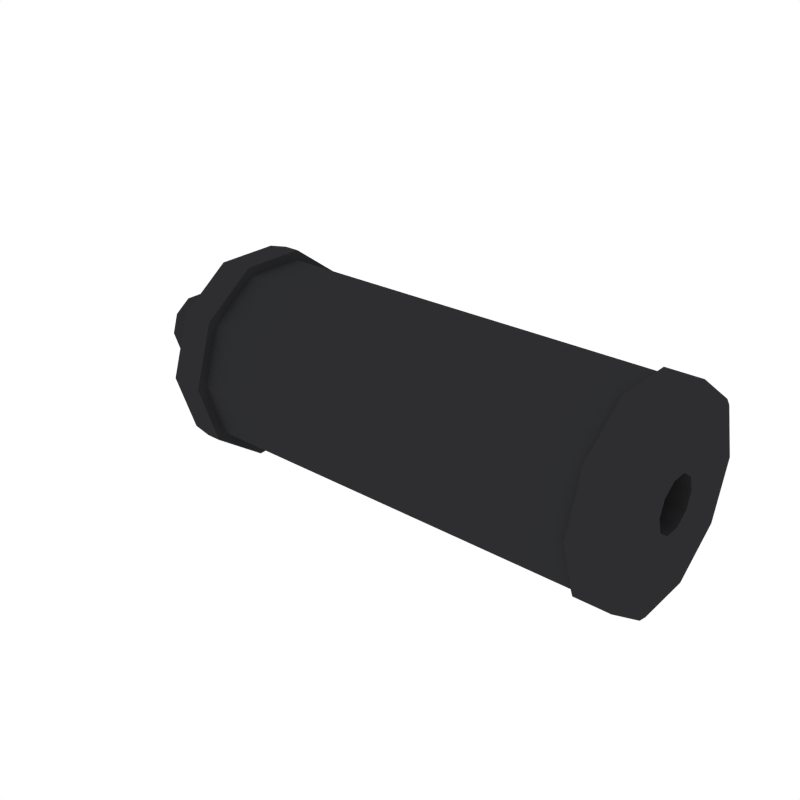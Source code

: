 # Source: Silencer_Short.blend  (saved by Blender 2.79.0; exported with 4.5.12 LTS)
import bpy
from mathutils import Matrix  # noqa: F401  (used for matrix-valued properties, if any)

bpy.ops.wm.read_factory_settings(use_empty=True)
scene = bpy.context.scene
scene.name = 'Scene'

# ---- collections
col_collection_1 = bpy.data.collections.new('Collection 1'); scene.collection.children.link(col_collection_1)

# ---- materials (node trees are filled in below, after node groups)
mat_black = bpy.data.materials.new('Black')
mat_black.alpha_threshold = 0.0
mat_black.diffuse_color = (0.02697, 0.02748, 0.0291, 1.0)
mat_black.roughness = 0.5

# ---- material node trees

# ---- world
world_world = bpy.data.worlds.new('World'); scene.world = world_world
world_world.color = (1.0, 1.0, 1.0)
world_world.use_sun_shadow = False
world_world.sun_shadow_jitter_overblur = 0.0
world_world.cycles.sampling_method = 'NONE'
world_world.cycles.sample_map_resolution = 256

# ---- meshes
me_cylinder_056 = bpy.data.meshes.new('Cylinder.056')
me_cylinder_056.from_pydata([(0.7789, 0.1507, 2.371e-07), (0.7789, 0.1219, -0.08858), (0.7789, 0.04657, -0.1433), (0.7789, -0.04657, -0.1433), (0.7789, -0.1219, -0.08858), (0.7789, -0.1507, 2.503e-07), (0.7789, -0.1219, 0.08858), (0.7789, -0.04657, 0.1433), (0.7789, 0.04657, 0.1433), (0.7789, 0.1219, 0.08858), (0.03637, 0.05252, -1.823e-07), (0.03637, 0.04249, -0.03087), (0.03637, 0.01623, -0.04995), (0.03637, -0.01623, -0.04995), (0.03637, -0.04249, -0.03087), (0.03637, -0.05252, -1.777e-07), (0.03637, -0.04249, 0.03087), (0.03637, -0.01623, 0.04995), (0.03637, 0.01623, 0.04995), (0.03637, 0.04249, 0.03087), (0.7789, 0.03363, -0.02444), (0.7789, 0.04157, 2.582e-07), (0.7789, 0.01285, -0.03954), (0.7789, -0.01285, -0.03954), (0.7789, -0.03363, -0.02444), (0.7789, -0.04157, 2.618e-07), (0.7789, -0.03363, 0.02444), (0.7789, -0.01285, 0.03954), (0.7789, 0.01285, 0.03954), (0.7789, 0.03363, 0.02444), (0.3518, 0.03363, -0.02444), (0.3518, 0.04157, 1.302e-07), (0.3518, 0.01285, -0.03954), (0.3518, -0.01285, -0.03954), (0.3518, -0.03363, -0.02444), (0.3518, -0.04157, 1.339e-07), (0.3518, -0.03363, 0.02444), (0.3518, -0.01285, 0.03954), (0.3518, 0.01285, 0.03954), (0.3518, 0.03363, 0.02444), (0.7123, 0.1507, 2.185e-07), (0.7123, 0.1219, -0.08858), (0.7123, 0.04657, -0.1433), (0.7123, -0.04657, -0.1433), (0.7123, -0.1219, -0.08858), (0.7123, -0.1507, 2.317e-07), (0.7123, -0.1219, 0.08858), (0.7123, -0.04657, 0.1433), (0.7123, 0.04657, 0.1433), (0.7123, 0.1219, 0.08858), (0.7729, 0.1279, -0.09293), (0.7729, 0.1581, 2.373e-07), (0.7187, 0.1581, 2.178e-07), (0.7729, 0.04886, -0.1504), (0.7729, -0.04886, -0.1504), (0.7729, -0.1279, -0.09293), (0.7729, -0.1581, 2.512e-07), (0.7729, -0.1279, 0.09293), (0.7729, -0.04886, 0.1504), (0.7729, 0.04886, 0.1504), (0.7729, 0.1279, 0.09293), (0.7187, 0.1279, -0.09293), (0.7187, 0.04886, -0.1504), (0.7187, -0.04886, -0.1504), (0.7187, -0.1279, -0.09293), (0.7187, -0.1581, 2.317e-07), (0.7187, -0.1279, 0.09293), (0.7187, -0.04886, 0.1504), (0.7187, 0.04886, 0.1504), (0.7187, 0.1279, 0.09293), (0.03595, 0.1459, -1.82e-07), (0.03595, 0.1181, -0.08577), (0.03595, 0.04509, -0.1388), (0.03595, -0.04509, -0.1388), (0.03595, -0.1181, -0.08577), (0.03595, -0.1459, -1.693e-07), (0.03595, -0.1181, 0.08577), (0.03595, -0.04509, 0.1388), (0.03595, 0.04509, 0.1388), (0.03595, 0.1181, 0.08577), (-0.09693, 0.05252, -1.823e-07), (-0.09693, 0.04249, -0.03087), (-0.09693, 0.01623, -0.04995), (-0.09693, -0.01623, -0.04995), (-0.09693, -0.04249, -0.03087), (-0.09693, -0.05252, -1.777e-07), (-0.09693, -0.04249, 0.03087), (-0.09693, -0.01623, 0.04995), (-0.09693, 0.01623, 0.04995), (-0.09693, 0.04249, 0.03087), (0.09279, 0.1507, -1.669e-07), (0.09279, 0.1219, -0.08858), (0.09279, 0.1219, 0.08858), (0.09279, 0.04657, -0.1433), (0.09279, -0.04657, -0.1433), (0.09279, -0.1219, -0.08858), (0.09279, -0.1507, -1.537e-07), (0.09279, -0.1219, 0.08858), (0.09279, -0.04657, 0.1433), (0.09279, 0.04657, 0.1433), (0.03595, 0.1605, -1.826e-07), (0.06832, 0.1657, -1.729e-07), (0.06832, 0.1341, -0.0974), (0.03595, 0.1298, -0.09432), (0.06832, 0.05121, -0.1576), (0.03595, 0.04959, -0.1526), (0.06832, -0.05121, -0.1576), (0.03595, -0.04959, -0.1526), (0.06832, -0.1341, -0.0974), (0.03595, -0.1298, -0.09432), (0.06832, -0.1657, -1.584e-07), (0.03595, -0.1605, -1.686e-07), (0.06832, -0.1341, 0.0974), (0.03595, -0.1298, 0.09432), (0.06832, -0.05121, 0.1576), (0.03595, -0.04959, 0.1526), (0.06832, 0.05121, 0.1576), (0.03595, 0.04959, 0.1526), (0.06832, 0.1341, 0.0974), (0.03595, 0.1298, 0.09432), (0.09279, 0.1341, -0.0974), (0.09279, 0.05121, -0.1576), (0.09279, -0.05121, -0.1576), (0.09279, -0.1341, -0.0974), (0.09279, -0.1657, -1.514e-07), (0.09279, -0.1341, 0.0974), (0.09279, -0.05121, 0.1576), (0.09279, 0.05121, 0.1576), (0.09279, 0.1657, -1.659e-07), (0.09279, 0.1341, 0.0974)], [], [(3, 4, 55, 54), (44, 43, 63, 64), (5, 6, 57, 56), (45, 44, 64, 65), (46, 45, 65, 66), (0, 1, 50, 51), (7, 8, 59, 58), (2, 3, 54, 53), (8, 28, 29, 9), (47, 46, 66, 67), (9, 0, 51, 60), (97, 46, 47, 98), (96, 45, 46, 97), (95, 44, 45, 96), (92, 49, 40, 90), (94, 43, 44, 95), (93, 42, 43, 94), (91, 41, 42, 93), (99, 48, 49, 92), (98, 47, 48, 99), (7, 27, 28, 8), (6, 26, 27, 7), (5, 25, 26, 6), (4, 24, 25, 5), (1, 20, 22, 2), (3, 23, 24, 4), (2, 22, 23, 3), (9, 29, 21, 0), (0, 21, 20, 1), (29, 28, 38, 39), (30, 31, 39, 38, 37, 36, 35, 34, 33, 32), (26, 25, 35, 36), (23, 22, 32, 33), (21, 29, 39, 31), (27, 26, 36, 37), (24, 23, 33, 34), (20, 21, 31, 30), (28, 27, 37, 38), (25, 24, 34, 35), (22, 20, 30, 32), (79, 70, 10, 19), (78, 79, 19, 18), (77, 78, 18, 17), (76, 77, 17, 16), (75, 76, 16, 15), (74, 75, 15, 14), (73, 74, 14, 13), (72, 73, 13, 12), (71, 72, 12, 11), (70, 71, 11, 10), (52, 51, 50, 61), (61, 50, 53, 62), (62, 53, 54, 63), (63, 54, 55, 64), (64, 55, 56, 65), (65, 56, 57, 66), (66, 57, 58, 67), (67, 58, 59, 68), (68, 59, 60, 69), (69, 60, 51, 52), (8, 9, 60, 59), (43, 42, 62, 63), (40, 49, 69, 52), (1, 2, 53, 50), (42, 41, 61, 62), (6, 7, 58, 57), (49, 48, 68, 69), (41, 40, 52, 61), (4, 5, 56, 55), (48, 47, 67, 68), (78, 77, 115, 117), (73, 72, 105, 107), (91, 93, 121, 120), (99, 92, 129, 127), (75, 74, 109, 111), (97, 98, 126, 125), (98, 99, 127, 126), (70, 79, 119, 100), (96, 97, 125, 124), (77, 76, 113, 115), (90, 40, 41, 91), (16, 17, 87, 86), (13, 14, 84, 83), (10, 11, 81, 80), (17, 18, 88, 87), (14, 15, 85, 84), (11, 12, 82, 81), (18, 19, 89, 88), (15, 16, 86, 85), (12, 13, 83, 82), (19, 10, 80, 89), (72, 71, 103, 105), (90, 91, 120, 128), (95, 96, 124, 123), (79, 78, 117, 119), (74, 73, 107, 109), (92, 90, 128, 129), (94, 95, 123, 122), (76, 75, 111, 113), (71, 70, 100, 103), (93, 94, 122, 121), (101, 102, 103, 100), (102, 104, 105, 103), (104, 106, 107, 105), (106, 108, 109, 107), (108, 110, 111, 109), (110, 112, 113, 111), (112, 114, 115, 113), (114, 116, 117, 115), (116, 118, 119, 117), (118, 101, 100, 119), (101, 128, 120, 102), (114, 126, 127, 116), (116, 127, 129, 118), (102, 120, 121, 104), (104, 121, 122, 106), (106, 122, 123, 108), (118, 129, 128, 101), (108, 123, 124, 110), (110, 124, 125, 112), (112, 125, 126, 114)])
me_cylinder_056.materials.append(mat_black)
me_cylinder_056.use_remesh_preserve_volume = False
me_cylinder_056.use_remesh_preserve_attributes = False
me_cylinder_056.use_mirror_vertex_groups = False
me_cylinder_056.update()

# ---- objects
ob_silencer_short = bpy.data.objects.new('Silencer_Short', me_cylinder_056)

# ---- transforms, parenting, visibility, modifiers, constraints
ob_silencer_short.location = (0.0, 0.0, 0.0)
ob_silencer_short.lineart.crease_threshold = 0.0

# ---- collection membership
col_collection_1.objects.link(ob_silencer_short)

# ---- scene / render settings (as saved in the file)
scene.frame_start = 1; scene.frame_end = 250; scene.frame_set(0)
scene.render.engine = 'CYCLES'
scene.render.resolution_x = 1000
scene.render.resolution_y = 1000
scene.render.dither_intensity = 0.0
scene.cycles.samples = 200
scene.cycles.sampling_pattern = 'TABULATED_SOBOL'
scene.cycles.light_sampling_threshold = 0.0
scene.cycles.use_adaptive_sampling = False
scene.cycles.use_light_tree = False
scene.cycles.caustics_reflective = False
scene.cycles.caustics_refractive = False
scene.cycles.blur_glossy = 0.0
scene.cycles.max_bounces = 2
scene.cycles.pixel_filter_type = 'GAUSSIAN'
scene.cycles.sample_clamp_indirect = 0.0
scene.view_settings.view_transform = 'Standard'
bpy.context.view_layer.update()

# ---- added for rendering (the .blend has no active camera): camera
cam_auto = bpy.data.cameras.new('AutoCamera')
cam_auto.lens = 50.0
cam_auto.sensor_width = 36.0
cam_auto.clip_end = 1000.0
ob_auto_camera = bpy.data.objects.new('AutoCamera', cam_auto)
scene.collection.objects.link(ob_auto_camera)
ob_auto_camera.location = (1.25521, -1.09705, 0.731366)
ob_auto_camera.rotation_euler = (1.09748, -7.21219e-08, 0.694738)
scene.camera = ob_auto_camera
bpy.context.view_layer.update()
